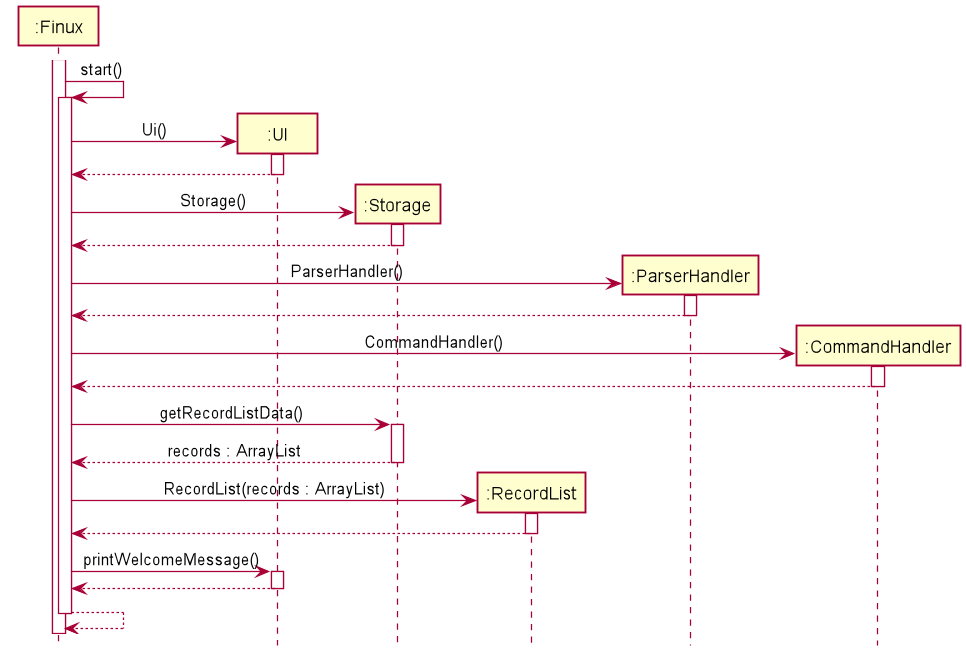

The diagram above was rendered by PlantUML. Its source (embedded in the PNG):
@startuml
!include style.puml

Participant ":Finux" as Finux
Participant ":UI" as UI
Participant ":Storage" as Storage
Participant ":RecordList" as RecordList
Participant ":ParserHandler" as ParserHandler
Participant ":CommandHandler" as CommandHandler

activate Finux
Finux -> Finux : start()
activate Finux

create UI
Finux -> UI : Ui()
activate UI
UI --> Finux
deactivate UI

create Storage
Finux -> Storage : Storage()
activate Storage
Storage --> Finux
deactivate Storage

create ParserHandler
Finux -> ParserHandler : ParserHandler()
activate ParserHandler
ParserHandler --> Finux
deactivate ParserHandler

create CommandHandler
Finux -> CommandHandler : CommandHandler()
activate CommandHandler
CommandHandler --> Finux
deactivate CommandHandler

Finux -> Storage : getRecordListData()
activate Storage
Storage --> Finux : records : ArrayList
deactivate Storage

create RecordList
Finux -> RecordList : RecordList(records : ArrayList)
activate RecordList
RecordList --> Finux
deactivate RecordList

Finux -> UI : printWelcomeMessage()
activate UI
UI --> Finux
deactivate UI

Finux --> Finux
deactivate Finux

@enduml